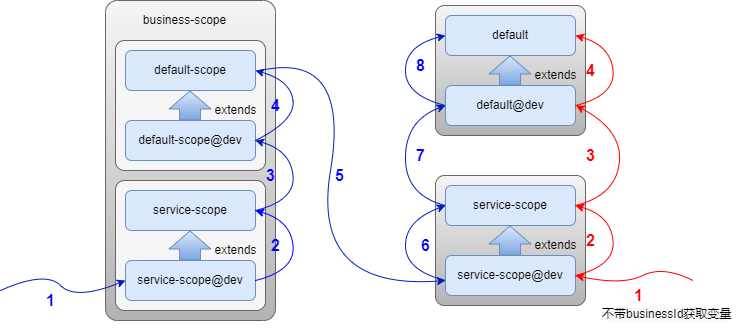

The diagram above was exported from draw.io. Its source (the exported page's mxGraphModel, read from the mxfile embedded in the PNG):
<mxGraphModel dx="1422" dy="706" grid="1" gridSize="10" guides="1" tooltips="1" connect="1" arrows="1" fold="1" page="1" pageScale="1" pageWidth="827" pageHeight="1169" math="0" shadow="0">
  <root>
    <mxCell id="0" />
    <mxCell id="1" parent="0" />
    <mxCell id="vMf6r8fhobl4j0GZkTnh-1" value="" style="rounded=1;whiteSpace=wrap;html=1;arcSize=7;fillColor=#f5f5f5;strokeColor=#666666;gradientColor=#b3b3b3;" vertex="1" parent="1">
      <mxGeometry x="130" y="630" width="170" height="320" as="geometry" />
    </mxCell>
    <mxCell id="vMf6r8fhobl4j0GZkTnh-2" value="" style="rounded=1;whiteSpace=wrap;html=1;arcSize=7;fillColor=#f5f5f5;strokeColor=#666666;gradientColor=#b3b3b3;" vertex="1" parent="1">
      <mxGeometry x="460" y="635" width="150" height="130" as="geometry" />
    </mxCell>
    <mxCell id="vMf6r8fhobl4j0GZkTnh-3" value="default" style="rounded=1;whiteSpace=wrap;html=1;fillColor=#dae8fc;strokeColor=#6c8ebf;" vertex="1" parent="1">
      <mxGeometry x="470" y="645" width="130" height="40" as="geometry" />
    </mxCell>
    <mxCell id="vMf6r8fhobl4j0GZkTnh-4" value="default@dev" style="rounded=1;whiteSpace=wrap;html=1;fillColor=#dae8fc;strokeColor=#6c8ebf;" vertex="1" parent="1">
      <mxGeometry x="470" y="715" width="130" height="40" as="geometry" />
    </mxCell>
    <mxCell id="vMf6r8fhobl4j0GZkTnh-5" value="" style="shape=flexArrow;endArrow=classic;html=1;rounded=0;width=21;endSize=5.67;fillColor=#dae8fc;strokeColor=#6c8ebf;gradientColor=#7ea6e0;" edge="1" parent="1">
      <mxGeometry width="50" height="50" relative="1" as="geometry">
        <mxPoint x="534.5" y="715" as="sourcePoint" />
        <mxPoint x="534.5" y="685" as="targetPoint" />
      </mxGeometry>
    </mxCell>
    <mxCell id="vMf6r8fhobl4j0GZkTnh-6" value="extends" style="text;html=1;align=center;verticalAlign=middle;resizable=0;points=[];autosize=1;strokeColor=none;fillColor=none;" vertex="1" parent="1">
      <mxGeometry x="550" y="695" width="60" height="20" as="geometry" />
    </mxCell>
    <mxCell id="vMf6r8fhobl4j0GZkTnh-7" value="" style="rounded=1;whiteSpace=wrap;html=1;arcSize=7;fillColor=#f5f5f5;strokeColor=#666666;gradientColor=#b3b3b3;" vertex="1" parent="1">
      <mxGeometry x="460" y="805" width="150" height="130" as="geometry" />
    </mxCell>
    <mxCell id="vMf6r8fhobl4j0GZkTnh-8" value="service-scope" style="rounded=1;whiteSpace=wrap;html=1;fillColor=#dae8fc;strokeColor=#6c8ebf;" vertex="1" parent="1">
      <mxGeometry x="470" y="815" width="130" height="40" as="geometry" />
    </mxCell>
    <mxCell id="vMf6r8fhobl4j0GZkTnh-9" value="service-scope@dev" style="rounded=1;whiteSpace=wrap;html=1;fillColor=#dae8fc;strokeColor=#6c8ebf;" vertex="1" parent="1">
      <mxGeometry x="470" y="885" width="130" height="40" as="geometry" />
    </mxCell>
    <mxCell id="vMf6r8fhobl4j0GZkTnh-10" value="" style="shape=flexArrow;endArrow=classic;html=1;rounded=0;width=21;endSize=5.67;fillColor=#dae8fc;strokeColor=#6c8ebf;gradientColor=#7ea6e0;" edge="1" parent="1">
      <mxGeometry width="50" height="50" relative="1" as="geometry">
        <mxPoint x="534.5" y="885" as="sourcePoint" />
        <mxPoint x="534.5" y="855" as="targetPoint" />
      </mxGeometry>
    </mxCell>
    <mxCell id="vMf6r8fhobl4j0GZkTnh-11" value="extends" style="text;html=1;align=center;verticalAlign=middle;resizable=0;points=[];autosize=1;strokeColor=none;fillColor=none;" vertex="1" parent="1">
      <mxGeometry x="550" y="865" width="60" height="20" as="geometry" />
    </mxCell>
    <mxCell id="vMf6r8fhobl4j0GZkTnh-12" value="" style="rounded=1;whiteSpace=wrap;html=1;arcSize=7;fillColor=#f5f5f5;fontColor=#333333;strokeColor=#666666;" vertex="1" parent="1">
      <mxGeometry x="140" y="670" width="150" height="130" as="geometry" />
    </mxCell>
    <mxCell id="vMf6r8fhobl4j0GZkTnh-13" value="default-scope" style="rounded=1;whiteSpace=wrap;html=1;fillColor=#dae8fc;strokeColor=#6c8ebf;" vertex="1" parent="1">
      <mxGeometry x="150" y="680" width="130" height="40" as="geometry" />
    </mxCell>
    <mxCell id="vMf6r8fhobl4j0GZkTnh-14" value="default-scope@dev" style="rounded=1;whiteSpace=wrap;html=1;fillColor=#dae8fc;strokeColor=#6c8ebf;" vertex="1" parent="1">
      <mxGeometry x="150" y="750" width="130" height="40" as="geometry" />
    </mxCell>
    <mxCell id="vMf6r8fhobl4j0GZkTnh-15" value="" style="shape=flexArrow;endArrow=classic;html=1;rounded=0;width=21;endSize=5.67;fillColor=#dae8fc;strokeColor=#6c8ebf;gradientColor=#7ea6e0;" edge="1" parent="1">
      <mxGeometry width="50" height="50" relative="1" as="geometry">
        <mxPoint x="214.5" y="750" as="sourcePoint" />
        <mxPoint x="214.5" y="720" as="targetPoint" />
      </mxGeometry>
    </mxCell>
    <mxCell id="vMf6r8fhobl4j0GZkTnh-16" value="extends" style="text;html=1;align=center;verticalAlign=middle;resizable=0;points=[];autosize=1;strokeColor=none;fillColor=none;" vertex="1" parent="1">
      <mxGeometry x="230" y="730" width="60" height="20" as="geometry" />
    </mxCell>
    <mxCell id="vMf6r8fhobl4j0GZkTnh-17" value="business-scope" style="text;html=1;align=center;verticalAlign=middle;resizable=0;points=[];autosize=1;strokeColor=none;fillColor=none;" vertex="1" parent="1">
      <mxGeometry x="159" y="640" width="100" height="20" as="geometry" />
    </mxCell>
    <mxCell id="vMf6r8fhobl4j0GZkTnh-18" value="" style="rounded=1;whiteSpace=wrap;html=1;arcSize=7;fillColor=#f5f5f5;fontColor=#333333;strokeColor=#666666;" vertex="1" parent="1">
      <mxGeometry x="140" y="810" width="150" height="130" as="geometry" />
    </mxCell>
    <mxCell id="vMf6r8fhobl4j0GZkTnh-19" value="service-scope" style="rounded=1;whiteSpace=wrap;html=1;fillColor=#dae8fc;strokeColor=#6c8ebf;" vertex="1" parent="1">
      <mxGeometry x="150" y="820" width="130" height="40" as="geometry" />
    </mxCell>
    <mxCell id="vMf6r8fhobl4j0GZkTnh-20" value="service-scope@dev" style="rounded=1;whiteSpace=wrap;html=1;fillColor=#dae8fc;strokeColor=#6c8ebf;" vertex="1" parent="1">
      <mxGeometry x="150" y="890" width="130" height="40" as="geometry" />
    </mxCell>
    <mxCell id="vMf6r8fhobl4j0GZkTnh-21" value="" style="shape=flexArrow;endArrow=classic;html=1;rounded=0;width=21;endSize=5.67;fillColor=#dae8fc;strokeColor=#6c8ebf;gradientColor=#7ea6e0;" edge="1" parent="1">
      <mxGeometry width="50" height="50" relative="1" as="geometry">
        <mxPoint x="214.5" y="890" as="sourcePoint" />
        <mxPoint x="214.5" y="860" as="targetPoint" />
      </mxGeometry>
    </mxCell>
    <mxCell id="vMf6r8fhobl4j0GZkTnh-22" value="extends" style="text;html=1;align=center;verticalAlign=middle;resizable=0;points=[];autosize=1;strokeColor=none;fillColor=none;" vertex="1" parent="1">
      <mxGeometry x="230" y="870" width="60" height="20" as="geometry" />
    </mxCell>
    <mxCell id="vMf6r8fhobl4j0GZkTnh-23" value="" style="curved=1;endArrow=classic;html=1;rounded=0;fillColor=#0050ef;strokeColor=#001DBC;strokeWidth=1;" edge="1" parent="1">
      <mxGeometry width="50" height="50" relative="1" as="geometry">
        <mxPoint x="25" y="920" as="sourcePoint" />
        <mxPoint x="150" y="910" as="targetPoint" />
        <Array as="points">
          <mxPoint x="70" y="900" />
          <mxPoint x="100" y="930" />
        </Array>
      </mxGeometry>
    </mxCell>
    <mxCell id="vMf6r8fhobl4j0GZkTnh-24" value="" style="curved=1;endArrow=classic;html=1;rounded=0;fillColor=#0050ef;strokeColor=#001DBC;strokeWidth=1;exitX=1;exitY=0.5;exitDx=0;exitDy=0;" edge="1" parent="1">
      <mxGeometry width="50" height="50" relative="1" as="geometry">
        <mxPoint x="280" y="840" as="sourcePoint" />
        <mxPoint x="280" y="770" as="targetPoint" />
        <Array as="points">
          <mxPoint x="320" y="830" />
          <mxPoint x="315" y="780" />
        </Array>
      </mxGeometry>
    </mxCell>
    <mxCell id="vMf6r8fhobl4j0GZkTnh-25" value="" style="curved=1;endArrow=classic;html=1;rounded=0;fillColor=#0050ef;strokeColor=#001DBC;strokeWidth=1;entryX=1;entryY=0.75;entryDx=0;entryDy=0;exitX=1;exitY=0.5;exitDx=0;exitDy=0;" edge="1" parent="1" source="vMf6r8fhobl4j0GZkTnh-14">
      <mxGeometry width="50" height="50" relative="1" as="geometry">
        <mxPoint x="280" y="760" as="sourcePoint" />
        <mxPoint x="280" y="700" as="targetPoint" />
        <Array as="points">
          <mxPoint x="320" y="750" />
          <mxPoint x="315" y="710" />
        </Array>
      </mxGeometry>
    </mxCell>
    <mxCell id="vMf6r8fhobl4j0GZkTnh-26" value="" style="curved=1;endArrow=classic;html=1;rounded=0;fillColor=#0050ef;strokeColor=#001DBC;strokeWidth=1;" edge="1" parent="1">
      <mxGeometry width="50" height="50" relative="1" as="geometry">
        <mxPoint x="285" y="700" as="sourcePoint" />
        <mxPoint x="470" y="910" as="targetPoint" />
        <Array as="points">
          <mxPoint x="375" y="680" />
          <mxPoint x="335" y="920" />
        </Array>
      </mxGeometry>
    </mxCell>
    <mxCell id="vMf6r8fhobl4j0GZkTnh-27" value="" style="curved=1;endArrow=classic;html=1;rounded=0;fillColor=#0050ef;strokeColor=#001DBC;strokeWidth=1;exitX=1;exitY=0.5;exitDx=0;exitDy=0;entryX=0;entryY=0.5;entryDx=0;entryDy=0;" edge="1" parent="1" target="vMf6r8fhobl4j0GZkTnh-8">
      <mxGeometry width="50" height="50" relative="1" as="geometry">
        <mxPoint x="470" y="910" as="sourcePoint" />
        <mxPoint x="470" y="840" as="targetPoint" />
        <Array as="points">
          <mxPoint x="430" y="900" />
          <mxPoint x="430" y="850" />
        </Array>
      </mxGeometry>
    </mxCell>
    <mxCell id="vMf6r8fhobl4j0GZkTnh-28" value="" style="curved=1;endArrow=classic;html=1;rounded=0;fillColor=#0050ef;strokeColor=#001DBC;strokeWidth=1;exitX=1;exitY=0.5;exitDx=0;exitDy=0;entryX=0;entryY=0.5;entryDx=0;entryDy=0;" edge="1" parent="1" target="vMf6r8fhobl4j0GZkTnh-4">
      <mxGeometry width="50" height="50" relative="1" as="geometry">
        <mxPoint x="470" y="835" as="sourcePoint" />
        <mxPoint x="470" y="765" as="targetPoint" />
        <Array as="points">
          <mxPoint x="430" y="825" />
          <mxPoint x="430" y="750" />
        </Array>
      </mxGeometry>
    </mxCell>
    <mxCell id="vMf6r8fhobl4j0GZkTnh-29" value="" style="curved=1;endArrow=classic;html=1;rounded=0;fillColor=#0050ef;strokeColor=#001DBC;strokeWidth=1;exitX=1;exitY=0.5;exitDx=0;exitDy=0;" edge="1" parent="1">
      <mxGeometry width="50" height="50" relative="1" as="geometry">
        <mxPoint x="470" y="735" as="sourcePoint" />
        <mxPoint x="470" y="665" as="targetPoint" />
        <Array as="points">
          <mxPoint x="430" y="725" />
          <mxPoint x="430" y="675" />
        </Array>
      </mxGeometry>
    </mxCell>
    <mxCell id="vMf6r8fhobl4j0GZkTnh-30" value="&lt;font style=&quot;font-size: 16px;&quot; color=&quot;#0000ff&quot;&gt;1&lt;/font&gt;" style="text;html=1;align=center;verticalAlign=middle;resizable=0;points=[];autosize=1;strokeColor=none;fillColor=none;fontSize=16;fontStyle=1" vertex="1" parent="1">
      <mxGeometry x="65" y="920" width="20" height="20" as="geometry" />
    </mxCell>
    <mxCell id="vMf6r8fhobl4j0GZkTnh-31" value="&lt;font style=&quot;font-size: 16px;&quot; color=&quot;#0000ff&quot;&gt;2&lt;/font&gt;" style="text;html=1;align=center;verticalAlign=middle;resizable=0;points=[];autosize=1;strokeColor=none;fillColor=none;fontSize=16;fontStyle=1" vertex="1" parent="1">
      <mxGeometry x="290" y="865" width="20" height="20" as="geometry" />
    </mxCell>
    <mxCell id="vMf6r8fhobl4j0GZkTnh-32" value="&lt;font style=&quot;font-size: 16px;&quot; color=&quot;#0000ff&quot;&gt;3&lt;/font&gt;" style="text;html=1;align=center;verticalAlign=middle;resizable=0;points=[];autosize=1;strokeColor=none;fillColor=none;fontSize=16;fontStyle=1" vertex="1" parent="1">
      <mxGeometry x="285" y="795" width="20" height="20" as="geometry" />
    </mxCell>
    <mxCell id="vMf6r8fhobl4j0GZkTnh-33" value="&lt;font style=&quot;font-size: 16px;&quot; color=&quot;#0000ff&quot;&gt;4&lt;/font&gt;" style="text;html=1;align=center;verticalAlign=middle;resizable=0;points=[];autosize=1;strokeColor=none;fillColor=none;fontSize=16;fontStyle=1" vertex="1" parent="1">
      <mxGeometry x="290" y="725" width="20" height="20" as="geometry" />
    </mxCell>
    <mxCell id="vMf6r8fhobl4j0GZkTnh-34" value="&lt;font style=&quot;font-size: 16px;&quot; color=&quot;#0000ff&quot;&gt;5&lt;/font&gt;" style="text;html=1;align=center;verticalAlign=middle;resizable=0;points=[];autosize=1;strokeColor=none;fillColor=none;fontSize=16;fontStyle=1" vertex="1" parent="1">
      <mxGeometry x="354" y="795" width="20" height="20" as="geometry" />
    </mxCell>
    <mxCell id="vMf6r8fhobl4j0GZkTnh-35" value="&lt;font style=&quot;font-size: 16px;&quot; color=&quot;#0000ff&quot;&gt;6&lt;/font&gt;" style="text;html=1;align=center;verticalAlign=middle;resizable=0;points=[];autosize=1;strokeColor=none;fillColor=none;fontSize=16;fontStyle=1" vertex="1" parent="1">
      <mxGeometry x="440" y="865" width="20" height="20" as="geometry" />
    </mxCell>
    <mxCell id="vMf6r8fhobl4j0GZkTnh-36" value="&lt;font style=&quot;font-size: 16px;&quot; color=&quot;#0000ff&quot;&gt;7&lt;/font&gt;" style="text;html=1;align=center;verticalAlign=middle;resizable=0;points=[];autosize=1;strokeColor=none;fillColor=none;fontSize=16;fontStyle=1" vertex="1" parent="1">
      <mxGeometry x="435" y="775" width="20" height="20" as="geometry" />
    </mxCell>
    <mxCell id="vMf6r8fhobl4j0GZkTnh-37" value="&lt;font style=&quot;font-size: 16px;&quot; color=&quot;#0000ff&quot;&gt;8&lt;/font&gt;" style="text;html=1;align=center;verticalAlign=middle;resizable=0;points=[];autosize=1;strokeColor=none;fillColor=none;fontSize=16;fontStyle=1" vertex="1" parent="1">
      <mxGeometry x="435" y="685" width="20" height="20" as="geometry" />
    </mxCell>
    <mxCell id="vMf6r8fhobl4j0GZkTnh-38" value="" style="curved=1;endArrow=classic;html=1;rounded=0;fillColor=#e51400;strokeColor=#FF0000;strokeWidth=1;exitX=1;exitY=0.5;exitDx=0;exitDy=0;" edge="1" parent="1">
      <mxGeometry width="50" height="50" relative="1" as="geometry">
        <mxPoint x="600" y="905" as="sourcePoint" />
        <mxPoint x="600" y="835" as="targetPoint" />
        <Array as="points">
          <mxPoint x="640" y="895" />
          <mxPoint x="635" y="845" />
        </Array>
      </mxGeometry>
    </mxCell>
    <mxCell id="vMf6r8fhobl4j0GZkTnh-39" value="" style="curved=1;endArrow=classic;html=1;rounded=0;fillColor=#e51400;strokeColor=#FF0000;strokeWidth=1;exitX=1;exitY=0.5;exitDx=0;exitDy=0;" edge="1" parent="1">
      <mxGeometry width="50" height="50" relative="1" as="geometry">
        <mxPoint x="600" y="835" as="sourcePoint" />
        <mxPoint x="600.5" y="735" as="targetPoint" />
        <Array as="points">
          <mxPoint x="640" y="825" />
          <mxPoint x="647.5" y="760" />
        </Array>
      </mxGeometry>
    </mxCell>
    <mxCell id="vMf6r8fhobl4j0GZkTnh-40" value="" style="curved=1;endArrow=classic;html=1;rounded=0;fillColor=#e51400;strokeColor=#FF0000;strokeWidth=1;exitX=1;exitY=0.5;exitDx=0;exitDy=0;" edge="1" parent="1">
      <mxGeometry width="50" height="50" relative="1" as="geometry">
        <mxPoint x="600" y="735" as="sourcePoint" />
        <mxPoint x="600" y="665" as="targetPoint" />
        <Array as="points">
          <mxPoint x="640" y="725" />
          <mxPoint x="635" y="675" />
        </Array>
      </mxGeometry>
    </mxCell>
    <mxCell id="vMf6r8fhobl4j0GZkTnh-41" value="" style="curved=1;endArrow=classic;html=1;rounded=0;fillColor=#e51400;strokeColor=#FF0000;strokeWidth=1;" edge="1" parent="1">
      <mxGeometry width="50" height="50" relative="1" as="geometry">
        <mxPoint x="717.5" y="910" as="sourcePoint" />
        <mxPoint x="600" y="905" as="targetPoint" />
        <Array as="points">
          <mxPoint x="687.5" y="895" />
          <mxPoint x="647" y="915" />
        </Array>
      </mxGeometry>
    </mxCell>
    <mxCell id="vMf6r8fhobl4j0GZkTnh-42" value="&lt;font style=&quot;font-size: 16px;&quot; color=&quot;#ff0000&quot;&gt;1&lt;/font&gt;" style="text;html=1;align=center;verticalAlign=middle;resizable=0;points=[];autosize=1;strokeColor=none;fillColor=none;fontSize=16;fontStyle=1" vertex="1" parent="1">
      <mxGeometry x="652.5" y="915" width="20" height="20" as="geometry" />
    </mxCell>
    <mxCell id="vMf6r8fhobl4j0GZkTnh-43" value="&lt;font style=&quot;font-size: 16px;&quot; color=&quot;#ff0000&quot;&gt;2&lt;/font&gt;" style="text;html=1;align=center;verticalAlign=middle;resizable=0;points=[];autosize=1;strokeColor=none;fillColor=none;fontSize=16;fontStyle=1" vertex="1" parent="1">
      <mxGeometry x="605" y="860" width="20" height="20" as="geometry" />
    </mxCell>
    <mxCell id="vMf6r8fhobl4j0GZkTnh-44" value="&lt;font style=&quot;font-size: 16px;&quot; color=&quot;#ff0000&quot;&gt;3&lt;/font&gt;" style="text;html=1;align=center;verticalAlign=middle;resizable=0;points=[];autosize=1;strokeColor=none;fillColor=none;fontSize=16;fontStyle=1" vertex="1" parent="1">
      <mxGeometry x="605" y="775" width="20" height="20" as="geometry" />
    </mxCell>
    <mxCell id="vMf6r8fhobl4j0GZkTnh-45" value="&lt;font style=&quot;font-size: 16px;&quot; color=&quot;#ff0000&quot;&gt;4&lt;/font&gt;" style="text;html=1;align=center;verticalAlign=middle;resizable=0;points=[];autosize=1;strokeColor=none;fillColor=none;fontSize=16;fontStyle=1" vertex="1" parent="1">
      <mxGeometry x="605" y="690" width="20" height="20" as="geometry" />
    </mxCell>
    <mxCell id="vMf6r8fhobl4j0GZkTnh-46" value="" style="curved=1;endArrow=classic;html=1;rounded=0;fillColor=#e51400;strokeColor=#0000FF;strokeWidth=1;exitX=1;exitY=0.5;exitDx=0;exitDy=0;" edge="1" parent="1">
      <mxGeometry width="50" height="50" relative="1" as="geometry">
        <mxPoint x="280" y="910" as="sourcePoint" />
        <mxPoint x="280" y="840" as="targetPoint" />
        <Array as="points">
          <mxPoint x="320" y="900" />
          <mxPoint x="315" y="850" />
        </Array>
      </mxGeometry>
    </mxCell>
    <mxCell id="vMf6r8fhobl4j0GZkTnh-47" value="&lt;span style=&quot;color: rgb(0 , 0 , 0) ; font-family: &amp;#34;helvetica&amp;#34; ; font-size: 12px ; font-style: normal ; font-weight: 400 ; letter-spacing: normal ; text-align: center ; text-indent: 0px ; text-transform: none ; word-spacing: 0px ; background-color: rgb(248 , 249 , 250) ; display: inline ; float: none&quot;&gt;不带businessId获取变量&lt;/span&gt;" style="text;whiteSpace=wrap;html=1;fontSize=12;fontColor=#000000;" vertex="1" parent="1">
      <mxGeometry x="625" y="930" width="140" height="30" as="geometry" />
    </mxCell>
  </root>
</mxGraphModel>